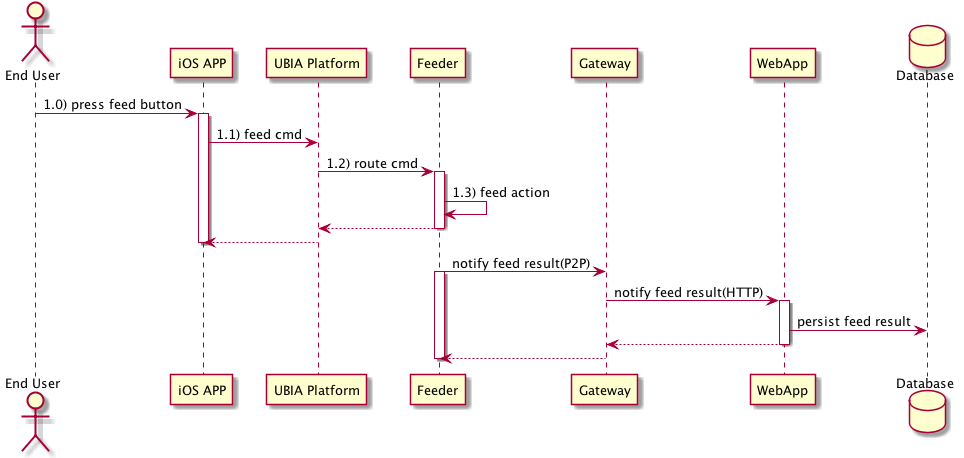

The diagram above was rendered by PlantUML. Its source (embedded in the PNG):
@startuml
actor "End User" as User
participant "iOS APP" as iOS
participant "UBIA Platform" as UBIA
participant "Feeder" as Feeder
participant "Gateway" as Gateway
participant "WebApp" as WebApp
database "Database"

User -> iOS : 1.0) press feed button
activate iOS

iOS -> UBIA : 1.1) feed cmd

UBIA -> Feeder : 1.2) route cmd
activate Feeder
Feeder -> Feeder : 1.3) feed action
Feeder --> UBIA
deactivate Feeder
UBIA --> iOS
deactivate iOS

Feeder -> Gateway : notify feed result(P2P)
activate Feeder
Gateway -> WebApp : notify feed result(HTTP)
activate WebApp
WebApp -> Database : persist feed result
WebApp --> Gateway
deactivate WebApp
Gateway --> Feeder
deactivate Feeder


@enduml